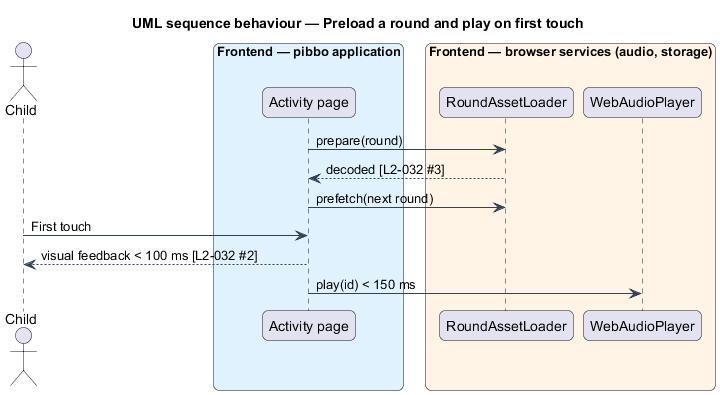

The diagram above was rendered by PlantUML. Its source (embedded in the PNG):
@startuml
title UML sequence behaviour — Preload a round and play on first touch
skinparam backgroundColor #FFFFFF
skinparam shadowing false
skinparam roundcorner 12
skinparam defaultFontName Arial
skinparam ArrowColor #344054
actor "Child" as actor
box "Frontend — pibbo application" #E0F2FE
  participant "Activity page" as page
end box
box "Frontend — browser services (audio, storage)" #FFF4E5
  participant "RoundAssetLoader" as loader
  participant "WebAudioPlayer" as player
end box
page -> loader : prepare(round)
loader --> page : decoded [L2-032 #3]
page -> loader : prefetch(next round)
actor -> page : First touch
page --> actor : visual feedback < 100 ms [L2-032 #2]
page -> player : play(id) < 150 ms
@enduml